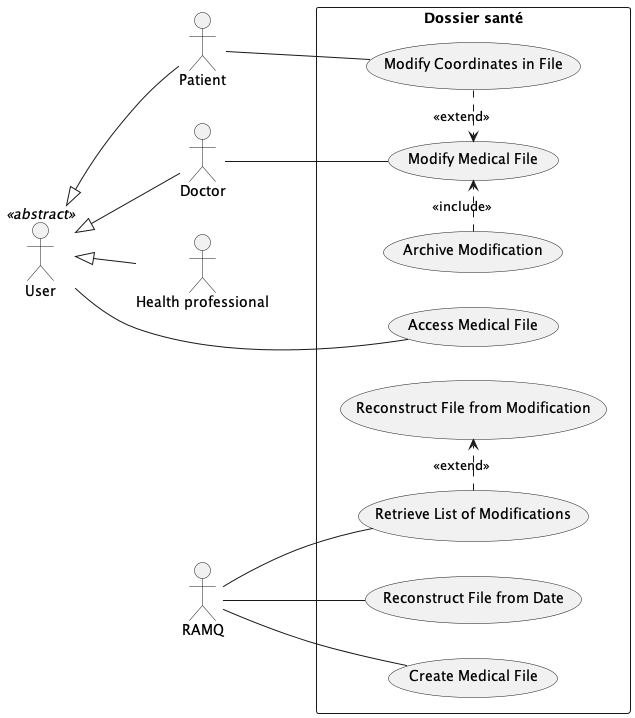

The diagram above was rendered by PlantUML. Its source (embedded in the PNG):
@startuml use-case

left to right direction
skinparam packageStyle rect
actor "User" as user <<abstract>>
actor "Patient" as patient
actor "Doctor" as doctor
actor "Health professional" as health_professional
actor "RAMQ" as ramq

rectangle "Dossier santé" {
  user <|-- patient
  user <|-- doctor
  user <|-- health_professional
  user -- (Access Medical File)
  doctor -- (Modify Medical File)
  patient -- (Modify Coordinates in File)
  (Modify Coordinates in File) .> (Modify Medical File) : <<extend>>
  (Archive Modification) .> (Modify Medical File) : <<include>>

together {
  ramq -- (Retrieve List of Modifications)

  (Retrieve List of Modifications) .> (Reconstruct File from Modification) : <<extend>>
}
  ramq -- (Reconstruct File from Date)
  ramq -- (Create Medical File)

}

@enduml